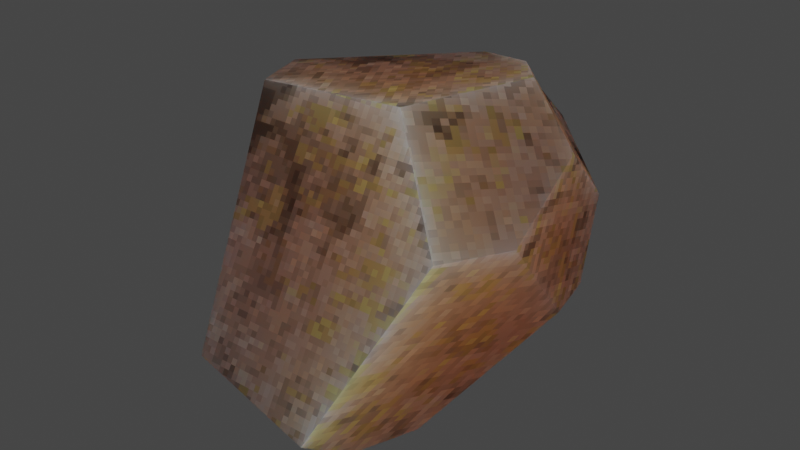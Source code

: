 # Source: Ps1ForestSet_Batu.blend  (saved by Blender 3.6.11; exported with 4.5.12 LTS)
import bpy
from mathutils import Matrix  # noqa: F401  (used for matrix-valued properties, if any)

bpy.ops.wm.read_factory_settings(use_empty=True)
scene = bpy.context.scene
scene.name = 'Scene'

# ---- collections
col_bush = bpy.data.collections.new('Bush'); scene.collection.children.link(col_bush)
col_tree1 = bpy.data.collections.new('Tree1'); scene.collection.children.link(col_tree1)
col_tree2 = bpy.data.collections.new('Tree2'); scene.collection.children.link(col_tree2)
col_tree3 = bpy.data.collections.new('Tree3'); scene.collection.children.link(col_tree3)
col_tree4 = bpy.data.collections.new('tree4'); scene.collection.children.link(col_tree4)
col_tree5 = bpy.data.collections.new('Tree5'); scene.collection.children.link(col_tree5)
col_tree6 = bpy.data.collections.new('Tree6'); scene.collection.children.link(col_tree6)
col_bush2 = bpy.data.collections.new('bush2'); scene.collection.children.link(col_bush2)
col_lilys = bpy.data.collections.new('Lilys'); scene.collection.children.link(col_lilys)
col_rocks = bpy.data.collections.new('Rocks'); scene.collection.children.link(col_rocks)
col_firewood = bpy.data.collections.new('FireWood'); scene.collection.children.link(col_firewood)

# ---- images (referenced by path relative to the original .blend; pixels are not part of the script)
import os
ASSET_DIR = os.environ.get("B2B_ASSET_DIR", "")  # directory of the original .blend (textures are referenced by path, not embedded)
HERE = os.path.dirname(os.path.abspath(__file__))  # packed textures are extracted next to this script under _unpacked/

def load_image(name, relpath, width, height, colorspace="sRGB"):
    """Load a texture the original file referenced (path relative to the .blend, or extracted next to this script)."""
    p = next((c for c in (os.path.join(HERE, relpath), os.path.join(ASSET_DIR, relpath)) if relpath and os.path.exists(c)), "")
    if p:
        img = bpy.data.images.load(p, check_existing=True)
        img.name = name
    else:  # same state as the original file: an image datablock whose file is absent (Cycles renders it pink)
        img = bpy.data.images.new(name, width, height)
        img.source = "FILE"
        img.filepath = "//" + (relpath or name)
    img.colorspace_settings.name = colorspace
    return img
img_ps1rock4texture_png_001 = load_image('Ps1Rock4Texture.png.001', '_unpacked/Ps1Rock4Texture.85ab7591.png', 128, 128, 'sRGB')

# ---- materials (node trees are filled in below, after node groups)
mat_rockmaterial5 = bpy.data.materials.new('RockMaterial5')
mat_rockmaterial5.use_transparent_shadow = False

# ---- node groups
ng_auto_smooth = bpy.data.node_groups.new('Auto Smooth', 'GeometryNodeTree')
_s = ng_auto_smooth.interface.new_socket(name='Geometry', in_out='OUTPUT', socket_type='NodeSocketGeometry')
_s = ng_auto_smooth.interface.new_socket(name='Geometry', in_out='INPUT', socket_type='NodeSocketGeometry')
_s = ng_auto_smooth.interface.new_socket(name='Angle', in_out='INPUT', socket_type='NodeSocketFloat')
_s.subtype = 'ANGLE'
_s.min_value = 0.0
_s.max_value = 3.142
ng_auto_smooth.is_modifier = True
_N = ng_auto_smooth.nodes; _L = ng_auto_smooth.links
n0 = _N.new('NodeGroupOutput'); n0.name = 'Group Output'; n0.location = (480, -100)
n1 = _N.new('NodeGroupInput'); n1.name = 'Group Input'; n1.location = (-420, -300)
n2 = _N.new('NodeGroupInput'); n2.name = 'Group Input.001'; n2.location = (-60, -100)
n3 = _N.new('GeometryNodeSetShadeSmooth'); n3.name = 'Set Shade Smooth'; n3.location = (120, -100)
n3.domain = 'EDGE'
n4 = _N.new('GeometryNodeSetShadeSmooth'); n4.name = 'Set Shade Smooth.001'; n4.location = (300, -100)
n5 = _N.new('GeometryNodeInputMeshEdgeAngle'); n5.name = 'Edge Angle'; n5.location = (-420, -220)
n6 = _N.new('GeometryNodeInputEdgeSmooth'); n6.name = 'Is Edge Smooth'; n6.location = (-60, -160)
n7 = _N.new('GeometryNodeInputShadeSmooth'); n7.name = 'Is Face Smooth'; n7.location = (-240, -340)
n8 = _N.new('FunctionNodeBooleanMath'); n8.name = 'Boolean Math'; n8.location = (-60, -220)
n9 = _N.new('FunctionNodeCompare'); n9.name = 'Compare'; n9.location = (-240, -180)
n9.operation = 'LESS_EQUAL'
_L.new(n5.outputs[0], n9.inputs[0])
_L.new(n4.outputs[0], n0.inputs[0])
_L.new(n1.outputs[1], n9.inputs[1])
_L.new(n9.outputs[0], n8.inputs[0])
_L.new(n7.outputs[0], n8.inputs[1])
_L.new(n2.outputs[0], n3.inputs[0])
_L.new(n6.outputs[0], n3.inputs[1])
_L.new(n3.outputs[0], n4.inputs[0])
_L.new(n8.outputs[0], n3.inputs[2])
n0.is_active_output = True

# ---- material node trees
mat_rockmaterial5.use_nodes = True; mat_rockmaterial5.node_tree.nodes.clear()
_N = mat_rockmaterial5.node_tree.nodes; _L = mat_rockmaterial5.node_tree.links
n0 = _N.new('ShaderNodeOutputMaterial'); n0.name = 'Material Output'; n0.location = (300, 300)
n1 = _N.new('ShaderNodeTexImage'); n1.name = 'Image Texture'; n1.location = (-468, 298)
n1.image = img_ps1rock4texture_png_001
n1.interpolation = 'Closest'
n2 = _N.new('ShaderNodeBsdfPrincipled'); n2.name = 'Principled BSDF'; n2.location = (10, 300)
n2.distribution = 'GGX'
n2.subsurface_method = 'RANDOM_WALK_SKIN'
n2.inputs[2].default_value = 0.0
n2.inputs[3].default_value = 1.45
n2.inputs[8].default_value = 1.0
n2.inputs[10].default_value = 0.7045
n2.inputs[13].default_value = 0.0
n2.inputs[27].default_value = (0.0, 0.0, 0.0, 1.0)
n2.inputs[28].default_value = 1.0
n3 = _N.new('ShaderNodeMix'); n3.name = 'Mix'; n3.location = (-160, 180)
n3.data_type = 'RGBA'
n3.inputs[0].default_value = 0.7045
n3.inputs[7].default_value = (0.0, 0.0, 0.0, 1.0)
_L.new(n2.outputs[0], n0.inputs[0])
_L.new(n1.outputs[0], n3.inputs[6])
_L.new(n3.outputs[2], n2.inputs[0])
n0.is_active_output = True

# ---- world
world_world = bpy.data.worlds.new('World'); scene.world = world_world
world_world.use_nodes = True; world_world.node_tree.nodes.clear()
_N = world_world.node_tree.nodes; _L = world_world.node_tree.links
n0 = _N.new('ShaderNodeOutputWorld'); n0.name = 'World Output'; n0.location = (300, 300)
n1 = _N.new('ShaderNodeBackground'); n1.name = 'Background'; n1.location = (10, 300)
n1.inputs[0].default_value = (0.05088, 0.05088, 0.05088, 1.0)
_L.new(n1.outputs[0], n0.inputs[0])
n0.is_active_output = True
world_world.color = (0.05088, 0.05088, 0.05088)
world_world.use_sun_shadow = False
world_world.sun_shadow_jitter_overblur = 0.0

# ---- meshes
me_sphere_006 = bpy.data.meshes.new('Sphere.006')
me_sphere_006.from_pydata([(-0.09703, -0.3857, -0.1404), (-0.2572, 0.05192, 0.2905), (-0.1593, -0.1267, 0.3186), (0.1582, -0.1103, 0.3361), (0.1927, 0.2518, 0.2995), (0.1852, -0.412, -0.1971), (0.3217, -0.2229, 0.1314), (0.08422, 0.3889, 0.2728), (-0.3476, 0.081, 0.1075), (0.3567, -0.02953, 0.09242), (0.2982, 0.2444, 0.1709), (0.0693, 0.5736, 0.09417), (0.283, 0.3871, 0.02802), (0.3145, 0.2829, -0.1298), (0.189, -0.2965, -0.2816), (0.2187, -0.1316, -0.3071), (0.007042, -0.1147, -0.3642), (0.3391, 0.162, -0.1334), (0.1842, 0.3266, -0.2556), (0.1944, -0.07897, -0.3247), (-0.02339, 0.3934, 0.2698), (0.008334, 0.4843, 0.2262), (-0.2191, -0.1991, -0.2426), (-0.08619, -0.06839, -0.3727), (-0.3604, 0.1098, -0.07393), (0.0278, 0.4371, -0.2641), (-0.03443, 0.5471, -0.1264), (-0.2234, 0.3437, -0.2015), (-0.1174, 0.287, -0.3161)], [], [(19, 15, 14, 16), (3, 2, 0, 6), (21, 20, 7), (24, 11, 26, 27), (4, 3, 10), (21, 7, 12, 11), (13, 17, 15, 19, 18), (17, 9, 6, 15), (22, 23, 16, 0), (12, 10, 9), (7, 20, 1, 4), (25, 28, 27, 26), (25, 16, 23, 28), (1, 8, 0, 2), (24, 27, 28, 22), (20, 21, 8, 1), (13, 18, 25, 26), (8, 21, 11, 24), (0, 8, 24, 22), (6, 0, 5), (10, 3, 6, 9), (4, 1, 2, 3), (22, 28, 23), (16, 25, 18, 19), (0, 16, 14, 5), (15, 6, 5, 14), (26, 11, 12, 13), (9, 17, 13, 12), (12, 7, 4, 10)])
_uv = me_sphere_006.uv_layers.new(name='UVMap')
_uv.uv.foreach_set('vector', [0.09656, 0.6766, 0.07095, 0.6607, 0.06071, 0.5865, 0.2129, 0.6182, 0.0, 0.3467, 0.01464, 0.1324, 0.3433, 0.1762, 0.1457, 0.4579, 0.7306, 0.5346, 0.778, 0.5523, 0.7287, 0.6057, 0.6615, 0.02495, 0.6715, 0.3936, 0.585, 0.2885, 0.5801, 0.1263, 0.5827, 0.4795, 0.7206, 0.5198, 0.5601, 0.5716, 0.4475, 0.455, 0.5083, 0.4553, 0.4605, 0.628, 0.3821, 0.5252, 0.03038, 0.8216, 0.0, 0.7824, 0.07095, 0.6607, 0.09656, 0.6766, 0.1425, 0.8199, 0.4991, 0.7728, 0.6432, 0.6766, 0.7206, 0.6843, 0.5325, 0.9135, 0.3101, 0.51, 0.2771, 0.6121, 0.2129, 0.6182, 0.1888, 0.4579, 0.4605, 0.628, 0.5601, 0.5716, 0.6432, 0.6766, 0.7287, 0.6057, 0.778, 0.5523, 0.9908, 0.5388, 0.7206, 0.7005, 0.4741, 0.271, 0.4743, 0.1488, 0.5801, 0.1263, 0.585, 0.2885, 0.2532, 0.8216, 0.2129, 0.6182, 0.2771, 0.6121, 0.3315, 0.7323, 0.2183, 0.1414, 0.3308, 0.08165, 0.5543, 0.2505, 0.2256, 0.2066, 0.6615, 0.02495, 0.5801, 0.1263, 0.4743, 0.1488, 0.4784, 0.0, 0.7155, 0.5191, 0.6681, 0.5014, 0.9375, 0.4218, 0.9283, 0.5056, 0.4259, 0.4181, 0.4093, 0.3328, 0.4741, 0.271, 0.585, 0.2885, 0.7502, 0.06087, 0.7502, 0.3664, 0.6715, 0.3936, 0.6615, 0.02495, 0.3433, 0.1762, 0.1199, 0.007427, 0.2312, 0.0, 0.3821, 0.09527, 0.1457, 0.4579, 0.3433, 0.1762, 0.3821, 0.3671, 0.5601, 0.5716, 0.7206, 0.5198, 0.7206, 0.6843, 0.6432, 0.6766, 0.7206, 0.7005, 0.9908, 0.5388, 1.0, 0.6403, 0.847, 0.7911, 0.4784, 0.0, 0.4743, 0.1488, 0.3821, 0.07567, 0.2129, 0.6182, 0.2532, 0.8216, 0.1425, 0.8199, 0.09656, 0.6766, 0.1888, 0.4579, 0.2129, 0.6182, 0.06071, 0.5865, 0.0285, 0.5304, 0.5325, 0.9135, 0.7206, 0.6843, 0.6643, 0.8953, 0.596, 0.9246, 0.585, 0.2885, 0.6715, 0.3936, 0.5361, 0.455, 0.4259, 0.4181, 0.6432, 0.6766, 0.4991, 0.7728, 0.4528, 0.7451, 0.4605, 0.628, 0.4605, 0.628, 0.5083, 0.4553, 0.5827, 0.4795, 0.5601, 0.5716])
me_sphere_006.materials.append(mat_rockmaterial5)
me_sphere_006.update()

# ---- objects
ob_rock5 = bpy.data.objects.new('Rock5', me_sphere_006)

# ---- transforms, parenting, visibility, modifiers, constraints
ob_rock5.location = (1.0, -1.0, 0.0)
_m = ob_rock5.modifiers.new('Auto Smooth', 'NODES')
_m.node_group = ng_auto_smooth
_gi = [s.identifier for s in ng_auto_smooth.interface.items_tree if s.item_type == 'SOCKET' and s.in_out == 'INPUT']
_m[_gi[1]] = 1.396  # Angle

# ---- collection membership
col_rocks.objects.link(ob_rock5)

# ---- scene / render settings (as saved in the file)
scene.frame_start = 1; scene.frame_end = 250; scene.frame_set(0)
scene.render.engine = 'BLENDER_EEVEE_NEXT'
scene.cycles.sampling_pattern = 'TABULATED_SOBOL'
scene.cycles.use_light_tree = False
scene.view_settings.view_transform = 'Filmic'
bpy.context.view_layer.update()

# ---- added for rendering (the .blend has no active camera and no usable light): camera, sun
cam_auto = bpy.data.cameras.new('AutoCamera')
cam_auto.lens = 50.0
cam_auto.sensor_width = 36.0
cam_auto.clip_end = 1000.0
ob_auto_camera = bpy.data.objects.new('AutoCamera', cam_auto)
scene.collection.objects.link(ob_auto_camera)
ob_auto_camera.location = (2.30264, -2.48463, 1.0253)
ob_auto_camera.rotation_euler = (1.09748, -7.21219e-08, 0.694738)
scene.camera = ob_auto_camera
light_auto_sun = bpy.data.lights.new('AutoSun', 'SUN')
light_auto_sun.energy = 3.0
light_auto_sun.angle = 0.0523599
ob_auto_sun = bpy.data.objects.new('AutoSun', light_auto_sun)
scene.collection.objects.link(ob_auto_sun)
ob_auto_sun.rotation_euler = (0.872665, 0.174533, 0.523599)
bpy.context.view_layer.update()
